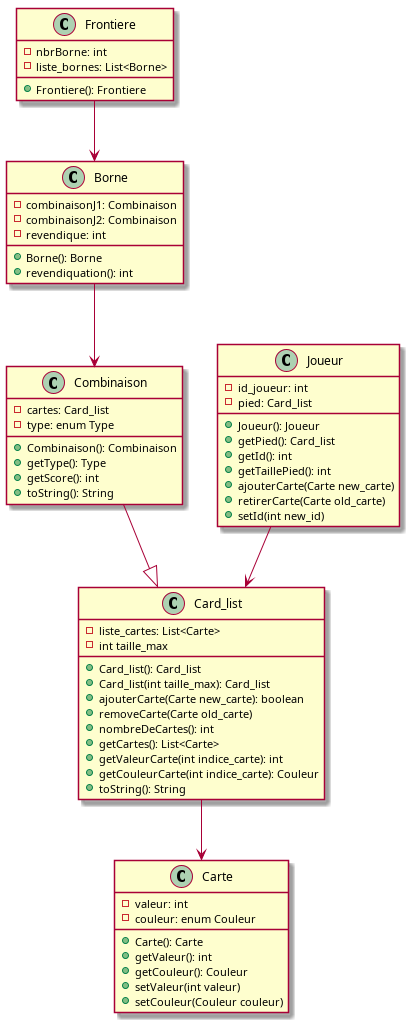

The diagram above was rendered by PlantUML. Its source (embedded in the PNG):
@startuml model

class Carte{
    - valeur: int
    - couleur: enum Couleur
    + Carte(): Carte
    + getValeur(): int
    + getCouleur(): Couleur
    + setValeur(int valeur)
    + setCouleur(Couleur couleur)
}

class Combinaison{
    - cartes: Card_list
    - type: enum Type
    + Combinaison(): Combinaison 
    + getType(): Type 
    + getScore(): int 
    + toString(): String
}

class Joueur{
    - id_joueur: int
    - pied: Card_list
    + Joueur(): Joueur
    + getPied(): Card_list
    + getId(): int
    + getTaillePied(): int
    + ajouterCarte(Carte new_carte)
    + retirerCarte(Carte old_carte)
    + setId(int new_id)
}

class Card_list{
    - liste_cartes: List<Carte>
    - int taille_max
    + Card_list(): Card_list
    + Card_list(int taille_max): Card_list
    + ajouterCarte(Carte new_carte): boolean
    + removeCarte(Carte old_carte)
    + nombreDeCartes(): int 
    + getCartes(): List<Carte> 
    + getValeurCarte(int indice_carte): int
    + getCouleurCarte(int indice_carte): Couleur
    + toString(): String   
}

class Borne{
    - combinaisonJ1: Combinaison
    - combinaisonJ2: Combinaison
    - revendique: int
    + Borne(): Borne
    + revendiquation(): int
}

class Frontiere{
    - nbrBorne: int
    - liste_bornes: List<Borne>
    + Frontiere(): Frontiere
}

Combinaison --|> Card_list
Joueur --> Card_list
Card_list --> Carte
Borne --> Combinaison
Frontiere --> Borne


@enduml